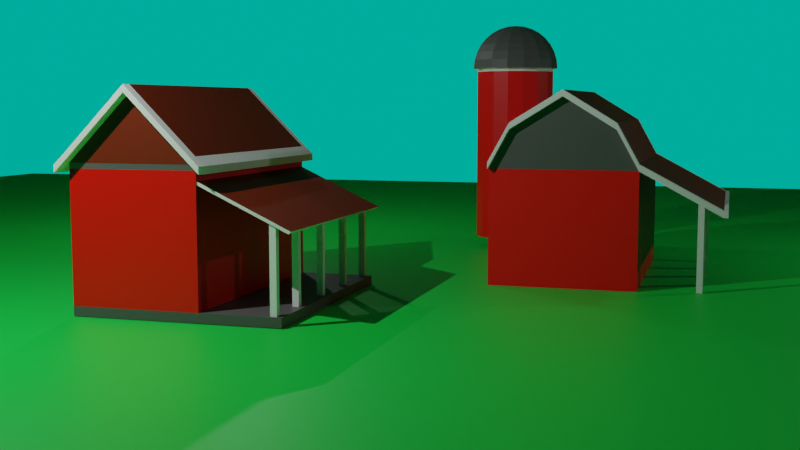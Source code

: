 # Source: Mid-Section_Challenge.blend  (saved by Blender 2.91.10; exported with 4.5.12 LTS)
import bpy
from mathutils import Matrix  # noqa: F401  (used for matrix-valued properties, if any)

bpy.ops.wm.read_factory_settings(use_empty=True)
scene = bpy.context.scene
scene.name = 'Scene'

# ---- collections
col_collection = bpy.data.collections.new('Collection'); scene.collection.children.link(col_collection)
col_rigging = bpy.data.collections.new('Rigging'); scene.collection.children.link(col_rigging)

# ---- materials (node trees are filled in below, after node groups)
mat_barn_base = bpy.data.materials.new('Barn Base')
mat_barn_base.alpha_threshold = 0.0
mat_barn_base.use_transparent_shadow = False
mat_barn_base.line_color = (0.0, 0.0, 0.0, 1.0)
mat_pillar_colour = bpy.data.materials.new('Pillar Colour')
mat_pillar_colour.use_transparent_shadow = False
mat_grey_mat = bpy.data.materials.new('Grey Mat')
mat_grey_mat.use_transparent_shadow = False
mat_roof = bpy.data.materials.new('Roof')
mat_roof.use_transparent_shadow = False
mat_dirt = bpy.data.materials.new('Dirt')
mat_dirt.use_transparent_shadow = False
mat_sky = bpy.data.materials.new('Sky')
mat_sky.use_transparent_shadow = False

# ---- material node trees
mat_barn_base.use_nodes = True; mat_barn_base.node_tree.nodes.clear()
_N = mat_barn_base.node_tree.nodes; _L = mat_barn_base.node_tree.links
n0 = _N.new('ShaderNodeOutputMaterial'); n0.name = 'Material Output'; n0.location = (300, 300)
n1 = _N.new('ShaderNodeBsdfPrincipled'); n1.name = 'Principled BSDF'; n1.location = (10, 300)
n1.distribution = 'GGX'
n1.subsurface_method = 'BURLEY'
n1.inputs[0].default_value = (1.0, 0.002608, 0.0, 1.0)
n1.inputs[2].default_value = 0.4
n1.inputs[3].default_value = 1.45
n1.inputs[27].default_value = (0.0, 0.0, 0.0, 1.0)
n1.inputs[28].default_value = 1.0
_L.new(n1.outputs[0], n0.inputs[0])
n0.is_active_output = True
mat_pillar_colour.use_nodes = True; mat_pillar_colour.node_tree.nodes.clear()
_N = mat_pillar_colour.node_tree.nodes; _L = mat_pillar_colour.node_tree.links
n0 = _N.new('ShaderNodeBsdfPrincipled'); n0.name = 'Principled BSDF'; n0.location = (10, 300)
n0.distribution = 'GGX'
n0.subsurface_method = 'BURLEY'
n0.inputs[0].default_value = (1.0, 1.0, 1.0, 1.0)
n0.inputs[3].default_value = 1.45
n0.inputs[27].default_value = (0.0, 0.0, 0.0, 1.0)
n0.inputs[28].default_value = 1.0
n1 = _N.new('ShaderNodeOutputMaterial'); n1.name = 'Material Output'; n1.location = (300, 300)
_L.new(n0.outputs[0], n1.inputs[0])
n1.is_active_output = True
mat_grey_mat.use_nodes = True; mat_grey_mat.node_tree.nodes.clear()
_N = mat_grey_mat.node_tree.nodes; _L = mat_grey_mat.node_tree.links
n0 = _N.new('ShaderNodeBsdfPrincipled'); n0.name = 'Principled BSDF'; n0.location = (10, 300)
n0.distribution = 'GGX'
n0.subsurface_method = 'BURLEY'
n0.inputs[0].default_value = (0.1107, 0.1107, 0.1107, 1.0)
n0.inputs[3].default_value = 1.45
n0.inputs[27].default_value = (0.0, 0.0, 0.0, 1.0)
n0.inputs[28].default_value = 1.0
n1 = _N.new('ShaderNodeOutputMaterial'); n1.name = 'Material Output'; n1.location = (300, 300)
_L.new(n0.outputs[0], n1.inputs[0])
n1.is_active_output = True
mat_roof.use_nodes = True; mat_roof.node_tree.nodes.clear()
_N = mat_roof.node_tree.nodes; _L = mat_roof.node_tree.links
n0 = _N.new('ShaderNodeBsdfPrincipled'); n0.name = 'Principled BSDF'; n0.location = (10, 300)
n0.distribution = 'GGX'
n0.subsurface_method = 'BURLEY'
n0.inputs[0].default_value = (0.1902, 0.01481, 0.0, 1.0)
n0.inputs[3].default_value = 1.45
n0.inputs[27].default_value = (0.0, 0.0, 0.0, 1.0)
n0.inputs[28].default_value = 1.0
n1 = _N.new('ShaderNodeOutputMaterial'); n1.name = 'Material Output'; n1.location = (300, 300)
_L.new(n0.outputs[0], n1.inputs[0])
n1.is_active_output = True
mat_dirt.use_nodes = True; mat_dirt.node_tree.nodes.clear()
_N = mat_dirt.node_tree.nodes; _L = mat_dirt.node_tree.links
n0 = _N.new('ShaderNodeBsdfPrincipled'); n0.name = 'Principled BSDF'; n0.location = (10, 300)
n0.distribution = 'GGX'
n0.subsurface_method = 'BURLEY'
n0.inputs[0].default_value = (0.004895, 0.8, 0.0713, 1.0)
n0.inputs[3].default_value = 1.45
n0.inputs[27].default_value = (0.0, 0.0, 0.0, 1.0)
n0.inputs[28].default_value = 1.0
n1 = _N.new('ShaderNodeOutputMaterial'); n1.name = 'Material Output'; n1.location = (300, 300)
_L.new(n0.outputs[0], n1.inputs[0])
n1.is_active_output = True
mat_sky.use_nodes = True; mat_sky.node_tree.nodes.clear()
_N = mat_sky.node_tree.nodes; _L = mat_sky.node_tree.links
n0 = _N.new('ShaderNodeBsdfPrincipled'); n0.name = 'Principled BSDF'; n0.location = (10, 300)
n0.distribution = 'GGX'
n0.subsurface_method = 'BURLEY'
n0.inputs[0].default_value = (0.0, 1.0, 0.8194, 1.0)
n0.inputs[3].default_value = 1.45
n0.inputs[27].default_value = (0.0, 0.0, 0.0, 1.0)
n0.inputs[28].default_value = 1.0
n1 = _N.new('ShaderNodeOutputMaterial'); n1.name = 'Material Output'; n1.location = (300, 300)
_L.new(n0.outputs[0], n1.inputs[0])
n1.is_active_output = True

# ---- world
world_world = bpy.data.worlds.new('World'); scene.world = world_world
world_world.use_nodes = True; world_world.node_tree.nodes.clear()
_N = world_world.node_tree.nodes; _L = world_world.node_tree.links
n0 = _N.new('ShaderNodeOutputWorld'); n0.name = 'World Output'; n0.location = (300, 300)
n1 = _N.new('ShaderNodeBackground'); n1.name = 'Background'; n1.location = (10, 300)
n1.inputs[0].default_value = (0.0, 0.4575, 0.3291, 1.0)
_L.new(n1.outputs[0], n0.inputs[0])
n0.is_active_output = True
world_world.color = (0.05088, 0.05088, 0.05088)
world_world.use_sun_shadow = False
world_world.sun_shadow_jitter_overblur = 0.0

# ---- cameras
cam_camera = bpy.data.cameras.new('Camera')
cam_camera.clip_end = 100.0
cam_camera.ortho_scale = 7.314

# ---- lights
light_light = bpy.data.lights.new('Light', 'POINT')
light_light.transmission_factor = 0.0
light_light.energy = 6000.0
light_light.shadow_soft_size = 0.1
light_light.shadow_maximum_resolution = 0.006
light_light.use_absolute_resolution = True
light_light_001 = bpy.data.lights.new('Light.001', 'POINT')
light_light_001.transmission_factor = 0.0
light_light_001.energy = 1000.0
light_light_001.shadow_soft_size = 0.1
light_light_001.shadow_maximum_resolution = 0.006
light_light_001.use_absolute_resolution = True
light_light_002 = bpy.data.lights.new('Light.002', 'POINT')
light_light_002.transmission_factor = 0.0
light_light_002.energy = 1000.0
light_light_002.shadow_soft_size = 0.1
light_light_002.shadow_maximum_resolution = 0.006
light_light_002.use_absolute_resolution = True

# ---- meshes
me_cube = bpy.data.meshes.new('Cube')
me_cube.from_pydata([(3.995, 1.069, 1.343), (3.995, 1.069, -2.657), (3.995, -2.931, 1.343), (3.995, -2.931, -2.657), (-4.005, 1.069, 1.343), (-4.005, 1.069, -2.657), (-4.005, -2.931, 1.343), (-4.005, -2.931, -2.657), (3.995, -2.931, 1.51), (-4.005, -2.931, 1.51), (3.995, 1.069, 1.51), (-4.005, 1.069, 1.51), (-4.002, -2.931, 1.513), (-4.002, 1.069, 1.513), (-4.002, -0.9307, 3.513), (3.989, -2.931, 1.513), (3.989, 1.069, 1.513), (3.989, -0.9307, 3.513), (-4.005, 1.069, -2.952), (-4.005, -2.931, -2.952), (3.995, 1.069, -2.952), (3.995, -2.931, -2.952), (3.995, 3.584, -2.657), (-4.005, 3.584, -2.657), (3.995, 3.584, -2.952), (-4.005, 3.584, -2.952), (3.958, 0.9906, 0.9824), (3.958, 1.061, 1.053), (3.958, 3.8, -0.3413), (3.958, 3.871, -0.2705), (-3.937, 0.9906, 0.9824), (-3.937, 1.061, 1.053), (-3.937, 3.8, -0.3413), (-3.937, 3.871, -0.2705), (3.714, 3.213, -2.793), (3.714, 3.213, -0.09316), (3.714, 3.413, -2.793), (3.714, 3.413, -0.09316), (3.914, 3.213, -2.793), (3.914, 3.213, -0.09316), (3.914, 3.413, -2.793), (3.914, 3.413, -0.09316), (2.088, 3.213, -2.793), (2.088, 3.213, -0.09316), (2.088, 3.413, -2.793), (2.088, 3.413, -0.09316), (2.288, 3.213, -2.793), (2.288, 3.213, -0.09316), (2.288, 3.413, -2.793), (2.288, 3.413, -0.09316), (0.08816, 3.213, -2.793), (0.08816, 3.213, -0.09316), (0.08816, 3.413, -2.793), (0.08816, 3.413, -0.09316), (0.2882, 3.213, -2.793), (0.2882, 3.213, -0.09316), (0.2882, 3.413, -2.793), (0.2882, 3.413, -0.09316), (-1.912, 3.213, -2.793), (-1.912, 3.213, -0.09316), (-1.912, 3.413, -2.793), (-1.912, 3.413, -0.09316), (-1.712, 3.213, -2.793), (-1.712, 3.213, -0.09316), (-1.712, 3.413, -2.793), (-1.712, 3.413, -0.09316), (-3.912, 3.213, -2.793), (-3.912, 3.213, -0.09316), (-3.912, 3.413, -2.793), (-3.912, 3.413, -0.09316), (-3.712, 3.213, -2.793), (-3.712, 3.213, -0.09316), (-3.712, 3.413, -2.793), (-3.712, 3.413, -0.09316), (-4.002, -0.9307, 3.742), (-4.002, 1.069, 1.742), (3.989, 1.069, 1.742), (3.989, -0.9307, 3.742), (-4.002, -2.931, 1.742), (3.989, -2.931, 1.742), (3.989, 1.337, 1.25), (-4.002, 1.337, 1.25), (3.989, 1.337, 1.478), (-4.002, 1.337, 1.478), (-4.002, -3.228, 1.231), (3.989, -3.228, 1.231), (-4.002, -3.228, 1.46), (3.989, -3.228, 1.46), (4.287, -0.9642, 3.513), (4.287, -0.9642, 3.742), (4.287, 1.036, 1.513), (4.287, -2.964, 1.513), (4.287, 1.036, 1.742), (4.287, -2.964, 1.742), (4.287, 1.303, 1.25), (4.287, 1.303, 1.478), (4.287, -3.261, 1.46), (4.287, -3.261, 1.231), (-4.302, -0.9307, 3.513), (-4.302, 1.069, 1.513), (-4.302, -2.931, 1.513), (-4.302, -0.9307, 3.742), (-4.302, 1.069, 1.742), (-4.302, -2.931, 1.742), (-4.302, 1.337, 1.25), (-4.302, 1.337, 1.478), (-4.302, -3.228, 1.46), (-4.302, -3.228, 1.231)], [], [(2, 0, 10, 8), (3, 2, 6, 7), (7, 6, 4, 5), (7, 5, 18, 19), (1, 0, 2, 3), (5, 4, 0, 1), (10, 11, 9, 8), (0, 4, 11, 10), (6, 2, 8, 9), (4, 6, 9, 11), (12, 14, 13), (12, 15, 85, 84), (16, 17, 15), (87, 85, 97, 96), (13, 16, 15, 12), (18, 20, 21, 19), (1, 3, 21, 20), (18, 5, 23, 25), (3, 7, 19, 21), (23, 22, 24, 25), (1, 20, 24, 22), (5, 1, 22, 23), (20, 18, 25, 24), (26, 27, 29, 28), (28, 29, 33, 32), (32, 33, 31, 30), (30, 31, 27, 26), (28, 32, 30, 26), (33, 29, 27, 31), (34, 35, 37, 36), (36, 37, 41, 40), (40, 41, 39, 38), (38, 39, 35, 34), (36, 40, 38, 34), (41, 37, 35, 39), (42, 43, 45, 44), (44, 45, 49, 48), (48, 49, 47, 46), (46, 47, 43, 42), (44, 48, 46, 42), (49, 45, 43, 47), (50, 51, 53, 52), (52, 53, 57, 56), (56, 57, 55, 54), (54, 55, 51, 50), (52, 56, 54, 50), (57, 53, 51, 55), (58, 59, 61, 60), (60, 61, 65, 64), (64, 65, 63, 62), (62, 63, 59, 58), (60, 64, 62, 58), (65, 61, 59, 63), (66, 67, 69, 68), (68, 69, 73, 72), (72, 73, 71, 70), (70, 71, 67, 66), (68, 72, 70, 66), (73, 69, 67, 71), (75, 74, 77, 76), (79, 77, 74, 78), (16, 80, 94, 90), (83, 81, 104, 105), (12, 84, 107, 100), (81, 13, 99, 104), (16, 13, 81, 80), (80, 82, 95, 94), (75, 76, 82, 83), (84, 85, 87, 86), (74, 75, 102, 101), (79, 78, 86, 87), (85, 15, 91, 97), (91, 88, 89, 93), (88, 90, 92, 89), (92, 90, 94, 95), (91, 93, 96, 97), (82, 76, 92, 95), (17, 16, 90, 88), (77, 79, 93, 89), (15, 17, 88, 91), (76, 77, 89, 92), (79, 87, 96, 93), (99, 102, 105, 104), (98, 100, 103, 101), (99, 98, 101, 102), (103, 100, 107, 106), (78, 74, 101, 103), (14, 12, 100, 98), (86, 78, 103, 106), (75, 83, 105, 102), (84, 86, 106, 107), (13, 14, 98, 99), (82, 80, 81), (82, 81, 83)])
me_cube.polygons.foreach_set('material_index', [2, 0, 0, 2, 0, 0, 2, 2, 2, 2, 3, 1, 3, 1, 1, 2, 2, 2, 2, 2, 2, 2, 2, 1, 1, 1, 1, 3, 3, 1, 1, 1, 1, 1, 1, 1, 1, 1, 1, 1, 1, 1, 1, 1, 1, 1, 1, 1, 1, 1, 1, 1, 1, 1, 1, 1, 1, 1, 1, 3, 3, 1, 1, 1, 1, 1, 1, 1, 1, 1, 1, 1, 1, 1, 1, 1, 1, 1, 1, 1, 1, 1, 1, 1, 1, 1, 1, 1, 1, 1, 1, 1, 1, 1])
_uv = me_cube.uv_layers.new(name='UVMap')
_uv.uv.foreach_set('vector', [0.625, 0.75, 0.625, 0.5, 0.625, 0.5, 0.625, 0.75, 0.375, 0.75, 0.625, 0.75, 0.625, 1.0, 0.375, 1.0, 0.375, 0.0, 0.625, 0.0, 0.625, 0.25, 0.375, 0.25, 0.375, 0.0, 0.375, 0.25, 0.375, 0.25, 0.375, 0.0, 0.375, 0.5, 0.625, 0.5, 0.625, 0.75, 0.375, 0.75, 0.375, 0.25, 0.625, 0.25, 0.625, 0.5, 0.375, 0.5, 0.625, 0.5, 0.875, 0.5, 0.875, 0.75, 0.625, 0.75, 0.625, 0.5, 0.625, 0.25, 0.625, 0.25, 0.625, 0.5, 0.625, 1.0, 0.625, 0.75, 0.625, 0.75, 0.625, 1.0, 0.625, 0.25, 0.625, 0.0, 0.625, 0.0, 0.625, 0.25, 0.375, 0.0, 0.625, 0.25, 0.375, 0.25, 0.125, 0.75, 0.375, 0.75, 0.375, 0.75, 0.125, 0.75, 0.375, 0.5, 0.625, 0.75, 0.375, 0.75, 0.375, 0.75, 0.375, 0.75, 0.375, 0.75, 0.375, 0.75, 0.125, 0.5, 0.375, 0.5, 0.375, 0.75, 0.125, 0.75, 0.125, 0.5, 0.375, 0.5, 0.375, 0.75, 0.125, 0.75, 0.375, 0.5, 0.375, 0.75, 0.375, 0.75, 0.375, 0.5, 0.375, 0.25, 0.375, 0.25, 0.375, 0.25, 0.375, 0.25, 0.375, 0.75, 0.375, 1.0, 0.375, 1.0, 0.375, 0.75, 0.375, 0.25, 0.375, 0.5, 0.375, 0.5, 0.375, 0.25, 0.375, 0.5, 0.375, 0.5, 0.375, 0.5, 0.375, 0.5, 0.375, 0.25, 0.375, 0.5, 0.375, 0.5, 0.375, 0.25, 0.375, 0.5, 0.125, 0.5, 0.125, 0.5, 0.375, 0.5, 0.375, 0.0, 0.625, 0.0, 0.625, 0.25, 0.375, 0.25, 0.375, 0.25, 0.625, 0.25, 0.625, 0.5, 0.375, 0.5, 0.375, 0.5, 0.625, 0.5, 0.625, 0.75, 0.375, 0.75, 0.375, 0.75, 0.625, 0.75, 0.625, 1.0, 0.375, 1.0, 0.125, 0.5, 0.375, 0.5, 0.375, 0.75, 0.125, 0.75, 0.625, 0.5, 0.875, 0.5, 0.875, 0.75, 0.625, 0.75, 0.375, 0.0, 0.625, 0.0, 0.625, 0.25, 0.375, 0.25, 0.375, 0.25, 0.625, 0.25, 0.625, 0.5, 0.375, 0.5, 0.375, 0.5, 0.625, 0.5, 0.625, 0.75, 0.375, 0.75, 0.375, 0.75, 0.625, 0.75, 0.625, 1.0, 0.375, 1.0, 0.125, 0.5, 0.375, 0.5, 0.375, 0.75, 0.125, 0.75, 0.625, 0.5, 0.875, 0.5, 0.875, 0.75, 0.625, 0.75, 0.375, 0.0, 0.625, 0.0, 0.625, 0.25, 0.375, 0.25, 0.375, 0.25, 0.625, 0.25, 0.625, 0.5, 0.375, 0.5, 0.375, 0.5, 0.625, 0.5, 0.625, 0.75, 0.375, 0.75, 0.375, 0.75, 0.625, 0.75, 0.625, 1.0, 0.375, 1.0, 0.125, 0.5, 0.375, 0.5, 0.375, 0.75, 0.125, 0.75, 0.625, 0.5, 0.875, 0.5, 0.875, 0.75, 0.625, 0.75, 0.375, 0.0, 0.625, 0.0, 0.625, 0.25, 0.375, 0.25, 0.375, 0.25, 0.625, 0.25, 0.625, 0.5, 0.375, 0.5, 0.375, 0.5, 0.625, 0.5, 0.625, 0.75, 0.375, 0.75, 0.375, 0.75, 0.625, 0.75, 0.625, 1.0, 0.375, 1.0, 0.125, 0.5, 0.375, 0.5, 0.375, 0.75, 0.125, 0.75, 0.625, 0.5, 0.875, 0.5, 0.875, 0.75, 0.625, 0.75, 0.375, 0.0, 0.625, 0.0, 0.625, 0.25, 0.375, 0.25, 0.375, 0.25, 0.625, 0.25, 0.625, 0.5, 0.375, 0.5, 0.375, 0.5, 0.625, 0.5, 0.625, 0.75, 0.375, 0.75, 0.375, 0.75, 0.625, 0.75, 0.625, 1.0, 0.375, 1.0, 0.125, 0.5, 0.375, 0.5, 0.375, 0.75, 0.125, 0.75, 0.625, 0.5, 0.875, 0.5, 0.875, 0.75, 0.625, 0.75, 0.375, 0.0, 0.625, 0.0, 0.625, 0.25, 0.375, 0.25, 0.375, 0.25, 0.625, 0.25, 0.625, 0.5, 0.375, 0.5, 0.375, 0.5, 0.625, 0.5, 0.625, 0.75, 0.375, 0.75, 0.375, 0.75, 0.625, 0.75, 0.625, 1.0, 0.375, 1.0, 0.125, 0.5, 0.375, 0.5, 0.375, 0.75, 0.125, 0.75, 0.625, 0.5, 0.875, 0.5, 0.875, 0.75, 0.625, 0.75, 0.375, 0.25, 0.625, 0.25, 0.625, 0.5, 0.375, 0.5, 0.375, 0.75, 0.625, 0.75, 0.625, 1.0, 0.375, 1.0, 0.375, 0.5, 0.375, 0.5, 0.375, 0.5, 0.375, 0.5, 0.0, 0.0, 0.0, 0.0, 0.0, 0.0, 0.0, 0.0, 0.125, 0.75, 0.125, 0.75, 0.125, 0.75, 0.125, 0.75, 0.125, 0.5, 0.125, 0.5, 0.125, 0.5, 0.125, 0.5, 0.375, 0.5, 0.125, 0.5, 0.125, 0.5, 0.375, 0.5, 0.0, 0.0, 0.0, 0.0, 0.0, 0.0, 0.0, 0.0, 0.375, 0.25, 0.375, 0.5, 0.375, 0.5, 0.375, 0.25, 0.125, 0.75, 0.375, 0.75, 0.375, 0.75, 0.125, 0.75, 0.625, 0.25, 0.375, 0.25, 0.375, 0.25, 0.625, 0.25, 0.375, 0.75, 0.375, 1.0, 0.375, 1.0, 0.375, 0.75, 0.375, 0.75, 0.375, 0.75, 0.375, 0.75, 0.375, 0.75, 0.375, 0.75, 0.625, 0.75, 0.625, 0.75, 0.375, 0.75, 0.625, 0.75, 0.375, 0.5, 0.375, 0.5, 0.625, 0.75, 0.375, 0.5, 0.375, 0.5, 0.375, 0.5, 0.375, 0.5, 0.375, 0.75, 0.375, 0.75, 0.375, 0.75, 0.375, 0.75, 0.375, 0.5, 0.375, 0.5, 0.375, 0.5, 0.375, 0.5, 0.625, 0.75, 0.375, 0.5, 0.375, 0.5, 0.625, 0.75, 0.625, 0.75, 0.375, 0.75, 0.375, 0.75, 0.625, 0.75, 0.375, 0.75, 0.625, 0.75, 0.625, 0.75, 0.375, 0.75, 0.375, 0.5, 0.625, 0.5, 0.625, 0.5, 0.375, 0.5, 0.375, 0.75, 0.375, 0.75, 0.375, 0.75, 0.375, 0.75, 0.375, 0.25, 0.375, 0.25, 0.375, 0.25, 0.375, 0.25, 0.625, 0.25, 0.375, 0.0, 0.375, 0.0, 0.625, 0.25, 0.375, 0.25, 0.625, 0.25, 0.625, 0.25, 0.375, 0.25, 0.375, 0.0, 0.375, 0.0, 0.375, 0.0, 0.375, 0.0, 0.375, 1.0, 0.625, 1.0, 0.625, 1.0, 0.375, 1.0, 0.625, 0.25, 0.375, 0.0, 0.375, 0.0, 0.625, 0.25, 0.375, 1.0, 0.375, 1.0, 0.375, 1.0, 0.375, 1.0, 0.375, 0.25, 0.375, 0.25, 0.375, 0.25, 0.375, 0.25, 0.125, 0.75, 0.125, 0.75, 0.125, 0.75, 0.125, 0.75, 0.375, 0.25, 0.625, 0.25, 0.625, 0.25, 0.375, 0.25, 0.0, 0.0, 0.0, 0.0, 0.0, 0.0, 0.0, 0.0, 0.0, 0.0, 0.0, 0.0])
me_cube.materials.append(mat_barn_base)
me_cube.materials.append(mat_pillar_colour)
me_cube.materials.append(mat_grey_mat)
me_cube.materials.append(mat_roof)
me_cube.use_remesh_preserve_volume = False
me_cube.use_remesh_preserve_attributes = False
me_cube.use_mirror_vertex_groups = False
me_cube.update()
me_plane = bpy.data.meshes.new('Plane')
me_plane.from_pydata([(-1.0, -1.0, 0.0), (1.0, -1.0, 0.0), (-1.0, 1.0, 0.0), (1.0, 1.0, 0.0)], [], [(0, 1, 3, 2)])
_uv = me_plane.uv_layers.new(name='UVMap')
_uv.uv.foreach_set('vector', [0.0, 0.0, 1.0, 0.0, 1.0, 1.0, 0.0, 1.0])
me_plane.materials.append(mat_dirt)
me_plane.use_remesh_fix_poles = True
me_plane.use_remesh_preserve_attributes = False
me_plane.use_mirror_vertex_groups = False
me_plane.update()
me_cylinder = bpy.data.meshes.new('Cylinder')
me_cylinder.from_pydata([(-1.071, 2.405, -4.139), (-1.071, 2.405, 4.142), (-1.071, -2.607, -4.139), (-1.071, -2.607, 4.142), (-2.406, -1.873, -4.139), (-2.406, -1.873, 4.142), (-3.496, -0.1012, -4.139), (-3.496, -0.1012, 4.142), (-2.406, 1.671, -4.139), (-2.406, 1.671, 4.142), (2.922, 2.405, -4.139), (2.922, 2.405, 4.142), (2.922, -2.607, 4.142), (2.922, -2.607, -4.139), (-1.297, 2.405, -4.139), (-1.297, 2.405, 4.142), (-1.297, -2.607, 4.142), (-1.297, -2.607, -4.139), (-2.632, -1.873, -4.139), (-2.632, -1.873, 4.142), (-3.722, -0.1012, -4.139), (-3.722, -0.1012, 4.142), (-2.632, 1.671, -4.139), (-2.632, 1.671, 4.142), (-2.406, -1.873, 4.395), (-1.071, -2.607, 4.395), (-1.297, -2.607, 4.395), (-3.496, -0.1012, 4.395), (-2.406, 1.671, 4.395), (-1.071, 2.405, 4.395), (-2.632, -1.873, 4.395), (-3.722, -0.1012, 4.395), (-2.632, 1.671, 4.395), (-1.297, 2.405, 4.395), (-1.071, -2.607, -4.435), (-2.406, -1.873, -4.435), (-3.496, -0.1012, -4.435), (-1.297, 2.405, -4.435), (-1.071, 2.405, -4.435), (-2.406, 1.671, -4.435), (-2.632, 1.671, -4.435), (-1.297, -2.607, -4.435), (-2.632, -1.873, -4.435), (-3.722, -0.1012, -4.435), (-1.071, 2.405, -4.139), (-1.071, 2.405, 4.142), (-1.297, 2.405, -4.139), (-1.071, 2.405, -4.435), (-1.297, 2.405, 4.142), (-1.297, 2.405, 4.395), (-1.071, 2.405, 4.395), (-1.297, 2.405, -4.435), (0.3758, 5.095, -4.139), (0.3758, 5.095, 4.142), (0.1494, 5.095, -4.139), (0.3758, 5.095, -4.435), (0.1494, 5.095, 4.142), (0.1494, 5.095, 4.395), (0.3758, 5.095, 4.395), (0.1494, 5.095, -4.435), (2.912, 4.285, 3.707), (-0.08769, 4.285, 3.707), (2.912, 4.485, 3.707), (-0.08769, 4.485, 3.707), (2.912, 4.285, 3.907), (-0.08769, 4.285, 3.907), (2.912, 4.485, 3.907), (-0.08769, 4.485, 3.907), (2.912, 4.285, 2.03), (-0.08769, 4.285, 2.03), (2.912, 4.485, 2.03), (-0.08769, 4.485, 2.03), (2.912, 4.285, 2.23), (-0.08769, 4.285, 2.23), (2.912, 4.485, 2.23), (-0.08769, 4.485, 2.23), (2.912, 4.285, 0.02987), (-0.08769, 4.285, 0.02987), (2.912, 4.485, 0.02987), (-0.08769, 4.485, 0.02987), (2.912, 4.285, 0.2299), (-0.08769, 4.285, 0.2299), (2.912, 4.485, 0.2299), (-0.08769, 4.485, 0.2299), (2.912, 4.285, -1.97), (-0.08769, 4.285, -1.97), (2.912, 4.485, -1.97), (-0.08769, 4.485, -1.97), (2.912, 4.285, -1.77), (-0.08769, 4.285, -1.77), (2.912, 4.485, -1.77), (-0.08769, 4.485, -1.77), (2.912, 4.285, -3.97), (-0.08769, 4.285, -3.97), (2.912, 4.485, -3.97), (-0.08769, 4.485, -3.97), (2.912, 4.285, -3.77), (-0.08769, 4.285, -3.77), (2.912, 4.485, -3.77), (-0.08769, 4.485, -3.77), (0.3758, 5.231, -4.139), (0.3758, 5.231, 4.142), (0.1494, 5.231, -4.139), (0.3758, 5.231, -4.435), (0.1494, 5.231, 4.142), (0.1494, 5.231, 4.395), (0.3758, 5.231, 4.395), (0.1494, 5.231, -4.435)], [], [(2, 0, 10, 13), (37, 14, 46, 51), (8, 6, 36, 39), (0, 2, 4, 6, 8), (2, 3, 16, 17), (0, 8, 39, 38), (3, 1, 9, 7, 5), (10, 11, 12, 13), (0, 1, 11, 10), (3, 2, 13, 12), (1, 3, 12, 11), (17, 16, 19, 18), (18, 19, 21, 20), (20, 21, 23, 22), (22, 23, 15, 14), (14, 15, 48, 46), (9, 1, 29, 28), (2, 17, 41, 34), (16, 3, 25, 26), (19, 16, 26, 30), (21, 19, 30, 31), (28, 29, 33, 32), (27, 28, 32, 31), (24, 27, 31, 30), (25, 24, 30, 26), (0, 38, 47, 44), (7, 9, 28, 27), (15, 23, 32, 33), (5, 7, 27, 24), (23, 21, 31, 32), (3, 5, 24, 25), (39, 36, 43, 40), (38, 39, 40, 37), (36, 35, 42, 43), (35, 34, 41, 42), (22, 14, 37, 40), (6, 4, 35, 36), (20, 22, 40, 43), (4, 2, 34, 35), (18, 20, 43, 42), (17, 18, 42, 41), (50, 45, 53, 58), (47, 51, 59, 55), (46, 48, 56, 54), (38, 37, 51, 47), (33, 29, 50, 49), (15, 33, 49, 48), (29, 1, 45, 50), (1, 0, 44, 45), (59, 54, 102, 107), (53, 52, 100, 101), (52, 55, 103, 100), (44, 47, 55, 52), (45, 44, 52, 53), (51, 46, 54, 59), (48, 49, 57, 56), (49, 50, 58, 57), (60, 61, 63, 62), (62, 63, 67, 66), (66, 67, 65, 64), (64, 65, 61, 60), (62, 66, 64, 60), (67, 63, 61, 65), (68, 69, 71, 70), (70, 71, 75, 74), (74, 75, 73, 72), (72, 73, 69, 68), (70, 74, 72, 68), (75, 71, 69, 73), (76, 77, 79, 78), (78, 79, 83, 82), (82, 83, 81, 80), (80, 81, 77, 76), (78, 82, 80, 76), (83, 79, 77, 81), (84, 85, 87, 86), (86, 87, 91, 90), (90, 91, 89, 88), (88, 89, 85, 84), (86, 90, 88, 84), (91, 87, 85, 89), (92, 93, 95, 94), (94, 95, 99, 98), (98, 99, 97, 96), (96, 97, 93, 92), (94, 98, 96, 92), (99, 95, 93, 97), (101, 100, 102, 104), (102, 100, 103, 107), (101, 104, 105, 106), (56, 57, 105, 104), (57, 58, 106, 105), (54, 56, 104, 102), (55, 59, 107, 103), (58, 53, 101, 106)])
me_cylinder.polygons.foreach_set('material_index', [0, 0, 2, 1, 2, 2, 1, 0, 0, 0, 0, 3, 3, 3, 3, 0, 2, 2, 2, 2, 2, 2, 2, 2, 2, 0, 2, 2, 2, 2, 2, 2, 2, 2, 2, 2, 2, 2, 2, 2, 2, 0, 2, 3, 0, 0, 0, 0, 0, 2, 0, 0, 2, 3, 2, 2, 2, 2, 2, 2, 2, 2, 2, 2, 2, 2, 2, 2, 2, 2, 2, 2, 2, 2, 2, 2, 2, 2, 2, 2, 2, 2, 2, 2, 2, 2, 2, 2, 2, 2, 2, 2, 2, 2, 0])
_uv = me_cylinder.uv_layers.new(name='UVMap')
_uv.uv.foreach_set('vector', [0.5, 0.5, 0.0, 0.5, 0.0, 0.5, 0.5, 0.5, 0.0, 0.5, 0.0, 0.5, 0.0, 0.5, 0.0, 0.5, 0.125, 0.5, 0.25, 0.5, 0.25, 0.5, 0.125, 0.5, 0.0, 0.5, 0.5, 0.5, 0.375, 0.5, 0.25, 0.5, 0.125, 0.5, 0.5, 0.5, 0.5, 1.0, 0.5, 1.0, 0.5, 0.5, 0.0, 0.5, 0.125, 0.5, 0.125, 0.5, 0.0, 0.5, 0.5, 1.0, 0.0, 1.0, 0.125, 1.0, 0.25, 1.0, 0.375, 1.0, 0.0, 0.5, 0.0, 1.0, 0.5, 1.0, 0.5, 0.5, 0.0, 0.5, 0.0, 1.0, 0.0, 1.0, 0.0, 0.5, 0.5, 1.0, 0.5, 0.5, 0.5, 0.5, 0.5, 1.0, 0.0, 1.0, 0.5, 1.0, 0.5, 1.0, 0.0, 1.0, 0.5, 0.5, 0.5, 1.0, 0.375, 1.0, 0.375, 0.5, 0.375, 0.5, 0.375, 1.0, 0.25, 1.0, 0.25, 0.5, 0.25, 0.5, 0.25, 1.0, 0.125, 1.0, 0.125, 0.5, 0.125, 0.5, 0.125, 1.0, 0.0, 1.0, 0.0, 0.5, 0.0, 0.5, 0.0, 1.0, 0.0, 1.0, 0.0, 0.5, 0.125, 1.0, 0.0, 1.0, 0.0, 1.0, 0.125, 1.0, 0.5, 0.5, 0.5, 0.5, 0.5, 0.5, 0.5, 0.5, 0.5, 1.0, 0.5, 1.0, 0.5, 1.0, 0.5, 1.0, 0.375, 1.0, 0.5, 1.0, 0.5, 1.0, 0.375, 1.0, 0.25, 1.0, 0.375, 1.0, 0.375, 1.0, 0.25, 1.0, 0.125, 1.0, 0.0, 1.0, 0.0, 1.0, 0.125, 1.0, 0.25, 1.0, 0.125, 1.0, 0.125, 1.0, 0.25, 1.0, 0.375, 1.0, 0.25, 1.0, 0.25, 1.0, 0.375, 1.0, 0.5, 1.0, 0.375, 1.0, 0.375, 1.0, 0.5, 1.0, 0.0, 0.5, 0.0, 0.5, 0.0, 0.5, 0.0, 0.5, 0.25, 1.0, 0.125, 1.0, 0.125, 1.0, 0.25, 1.0, 0.0, 1.0, 0.125, 1.0, 0.125, 1.0, 0.0, 1.0, 0.375, 1.0, 0.25, 1.0, 0.25, 1.0, 0.375, 1.0, 0.125, 1.0, 0.25, 1.0, 0.25, 1.0, 0.125, 1.0, 0.5, 1.0, 0.375, 1.0, 0.375, 1.0, 0.5, 1.0, 0.125, 0.5, 0.25, 0.5, 0.25, 0.5, 0.125, 0.5, 0.0, 0.5, 0.125, 0.5, 0.125, 0.5, 0.0, 0.5, 0.25, 0.5, 0.375, 0.5, 0.375, 0.5, 0.25, 0.5, 0.375, 0.5, 0.5, 0.5, 0.5, 0.5, 0.375, 0.5, 0.125, 0.5, 0.0, 0.5, 0.0, 0.5, 0.125, 0.5, 0.25, 0.5, 0.375, 0.5, 0.375, 0.5, 0.25, 0.5, 0.25, 0.5, 0.125, 0.5, 0.125, 0.5, 0.25, 0.5, 0.375, 0.5, 0.5, 0.5, 0.5, 0.5, 0.375, 0.5, 0.375, 0.5, 0.25, 0.5, 0.25, 0.5, 0.375, 0.5, 0.5, 0.5, 0.375, 0.5, 0.375, 0.5, 0.5, 0.5, 0.0, 1.0, 0.0, 1.0, 0.0, 1.0, 0.0, 1.0, 0.0, 0.5, 0.0, 0.5, 0.0, 0.5, 0.0, 0.5, 0.0, 0.5, 0.0, 1.0, 0.0, 1.0, 0.0, 0.5, 0.0, 0.5, 0.0, 0.5, 0.0, 0.5, 0.0, 0.5, 0.0, 1.0, 0.0, 1.0, 0.0, 1.0, 0.0, 1.0, 0.0, 1.0, 0.0, 1.0, 0.0, 1.0, 0.0, 1.0, 0.0, 1.0, 0.0, 1.0, 0.0, 1.0, 0.0, 1.0, 0.0, 1.0, 0.0, 0.5, 0.0, 0.5, 0.0, 1.0, 0.0, 0.5, 0.0, 0.5, 0.0, 0.5, 0.0, 0.5, 0.0, 1.0, 0.0, 0.5, 0.0, 0.5, 0.0, 1.0, 0.0, 0.5, 0.0, 0.5, 0.0, 0.5, 0.0, 0.5, 0.0, 0.5, 0.0, 0.5, 0.0, 0.5, 0.0, 0.5, 0.0, 1.0, 0.0, 0.5, 0.0, 0.5, 0.0, 1.0, 0.0, 0.5, 0.0, 0.5, 0.0, 0.5, 0.0, 0.5, 0.0, 1.0, 0.0, 1.0, 0.0, 1.0, 0.0, 1.0, 0.0, 1.0, 0.0, 1.0, 0.0, 1.0, 0.0, 1.0, 0.375, 0.0, 0.625, 0.0, 0.625, 0.25, 0.375, 0.25, 0.375, 0.25, 0.625, 0.25, 0.625, 0.5, 0.375, 0.5, 0.375, 0.5, 0.625, 0.5, 0.625, 0.75, 0.375, 0.75, 0.375, 0.75, 0.625, 0.75, 0.625, 1.0, 0.375, 1.0, 0.125, 0.5, 0.375, 0.5, 0.375, 0.75, 0.125, 0.75, 0.625, 0.5, 0.875, 0.5, 0.875, 0.75, 0.625, 0.75, 0.375, 0.0, 0.625, 0.0, 0.625, 0.25, 0.375, 0.25, 0.375, 0.25, 0.625, 0.25, 0.625, 0.5, 0.375, 0.5, 0.375, 0.5, 0.625, 0.5, 0.625, 0.75, 0.375, 0.75, 0.375, 0.75, 0.625, 0.75, 0.625, 1.0, 0.375, 1.0, 0.125, 0.5, 0.375, 0.5, 0.375, 0.75, 0.125, 0.75, 0.625, 0.5, 0.875, 0.5, 0.875, 0.75, 0.625, 0.75, 0.375, 0.0, 0.625, 0.0, 0.625, 0.25, 0.375, 0.25, 0.375, 0.25, 0.625, 0.25, 0.625, 0.5, 0.375, 0.5, 0.375, 0.5, 0.625, 0.5, 0.625, 0.75, 0.375, 0.75, 0.375, 0.75, 0.625, 0.75, 0.625, 1.0, 0.375, 1.0, 0.125, 0.5, 0.375, 0.5, 0.375, 0.75, 0.125, 0.75, 0.625, 0.5, 0.875, 0.5, 0.875, 0.75, 0.625, 0.75, 0.375, 0.0, 0.625, 0.0, 0.625, 0.25, 0.375, 0.25, 0.375, 0.25, 0.625, 0.25, 0.625, 0.5, 0.375, 0.5, 0.375, 0.5, 0.625, 0.5, 0.625, 0.75, 0.375, 0.75, 0.375, 0.75, 0.625, 0.75, 0.625, 1.0, 0.375, 1.0, 0.125, 0.5, 0.375, 0.5, 0.375, 0.75, 0.125, 0.75, 0.625, 0.5, 0.875, 0.5, 0.875, 0.75, 0.625, 0.75, 0.375, 0.0, 0.625, 0.0, 0.625, 0.25, 0.375, 0.25, 0.375, 0.25, 0.625, 0.25, 0.625, 0.5, 0.375, 0.5, 0.375, 0.5, 0.625, 0.5, 0.625, 0.75, 0.375, 0.75, 0.375, 0.75, 0.625, 0.75, 0.625, 1.0, 0.375, 1.0, 0.125, 0.5, 0.375, 0.5, 0.375, 0.75, 0.125, 0.75, 0.625, 0.5, 0.875, 0.5, 0.875, 0.75, 0.625, 0.75, 0.0, 1.0, 0.0, 0.5, 0.0, 0.5, 0.0, 1.0, 0.0, 0.5, 0.0, 0.5, 0.0, 0.5, 0.0, 0.5, 0.0, 1.0, 0.0, 1.0, 0.0, 1.0, 0.0, 1.0, 0.0, 1.0, 0.0, 1.0, 0.0, 1.0, 0.0, 1.0, 0.0, 1.0, 0.0, 1.0, 0.0, 1.0, 0.0, 1.0, 0.0, 0.5, 0.0, 1.0, 0.0, 1.0, 0.0, 0.5, 0.0, 0.5, 0.0, 0.5, 0.0, 0.5, 0.0, 0.5, 0.0, 1.0, 0.0, 1.0, 0.0, 1.0, 0.0, 1.0])
me_cylinder.materials.append(mat_barn_base)
me_cylinder.materials.append(mat_grey_mat)
me_cylinder.materials.append(mat_pillar_colour)
me_cylinder.materials.append(mat_roof)
me_cylinder.use_remesh_fix_poles = True
me_cylinder.use_remesh_preserve_attributes = False
me_cylinder.use_mirror_vertex_groups = False
me_cylinder.update()
me_cylinder_001 = bpy.data.meshes.new('Cylinder.001')
me_cylinder_001.from_pydata([(-5.851e-08, 1.633, -4.687), (-5.851e-08, 1.633, 2.366), (0.6249, 1.509, -4.687), (0.6249, 1.509, 2.366), (1.155, 1.155, -4.687), (1.155, 1.155, 2.366), (1.509, 0.6249, -4.687), (1.509, 0.6249, 2.366), (1.633, 2.384e-07, -4.687), (1.633, 2.384e-07, 2.366), (1.509, -0.6249, -4.687), (1.509, -0.6249, 2.366), (1.155, -1.155, -4.687), (1.155, -1.155, 2.366), (0.6249, -1.509, -4.687), (0.6249, -1.509, 2.366), (1.881e-07, -1.633, -4.687), (1.881e-07, -1.633, 2.366), (-0.6249, -1.509, -4.687), (-0.6249, -1.509, 2.366), (-1.155, -1.155, -4.687), (-1.155, -1.155, 2.366), (-1.509, -0.6249, -4.687), (-1.509, -0.6249, 2.366), (-1.633, 2.384e-07, -4.687), (-1.633, 2.384e-07, 2.366), (-1.509, 0.625, -4.687), (-1.509, 0.625, 2.366), (-1.155, 1.155, -4.687), (-1.155, 1.155, 2.366), (-0.6249, 1.509, -4.687), (-0.6249, 1.509, 2.366), (-6.731e-08, 0.3534, 4.288), (-6.731e-08, 1.281, 3.792), (-6.731e-08, 1.506, 3.518), (-6.731e-08, 1.674, 3.205), (-6.731e-08, 1.777, 2.865), (-6.731e-08, 1.812, 2.511), (0.1352, 0.3265, 4.288), (0.2653, 0.6405, 4.185), (0.3852, 0.9298, 4.018), (0.4902, 1.183, 3.792), (0.5764, 1.392, 3.518), (0.6405, 1.546, 3.205), (0.6799, 1.642, 2.865), (0.6933, 1.674, 2.511), (0.2499, 0.2499, 4.288), (0.4902, 0.4902, 4.185), (0.7117, 0.7117, 4.018), (0.9058, 0.9058, 3.792), (1.065, 1.065, 3.518), (1.183, 1.183, 3.205), (1.256, 1.256, 2.865), (1.281, 1.281, 2.511), (0.3265, 0.1352, 4.288), (0.6405, 0.2653, 4.185), (0.9298, 0.3852, 4.018), (1.183, 0.4902, 3.792), (1.392, 0.5764, 3.518), (1.546, 0.6405, 3.205), (1.642, 0.6799, 2.865), (1.674, 0.6933, 2.511), (0.3534, -4.768e-07, 4.288), (0.6933, -4.768e-07, 4.185), (1.006, -4.768e-07, 4.018), (1.281, -4.768e-07, 3.792), (1.506, -4.768e-07, 3.518), (1.674, -4.768e-07, 3.205), (1.777, -4.768e-07, 2.865), (1.812, -4.768e-07, 2.511), (0.3265, -0.1352, 4.288), (0.6405, -0.2653, 4.185), (0.9298, -0.3852, 4.018), (1.183, -0.4902, 3.792), (1.392, -0.5764, 3.518), (1.546, -0.6405, 3.205), (1.642, -0.6799, 2.865), (1.674, -0.6933, 2.511), (0.2499, -0.2499, 4.288), (0.4902, -0.4902, 4.185), (0.7117, -0.7117, 4.018), (0.9058, -0.9058, 3.792), (1.065, -1.065, 3.518), (1.183, -1.183, 3.205), (1.256, -1.256, 2.865), (1.281, -1.281, 2.511), (0.1352, -0.3265, 4.288), (0.2653, -0.6405, 4.185), (0.3852, -0.9299, 4.018), (0.4902, -1.183, 3.792), (0.5764, -1.392, 3.518), (0.6405, -1.546, 3.205), (0.6799, -1.642, 2.865), (0.6933, -1.674, 2.511), (-1.923e-07, -0.3534, 4.288), (-2.733e-07, -0.6933, 4.185), (-3.273e-07, -1.006, 4.018), (-2.193e-07, -1.281, 3.792), (-4.893e-07, -1.506, 3.518), (-4.353e-07, -1.674, 3.205), (-3.273e-07, -1.777, 2.865), (-4.893e-07, -1.812, 2.511), (-0.1352, -0.3265, 4.288), (-0.2653, -0.6405, 4.185), (-0.3852, -0.9299, 4.018), (-0.4902, -1.183, 3.792), (-0.5764, -1.392, 3.518), (-0.6405, -1.546, 3.205), (-0.6799, -1.642, 2.865), (-0.6933, -1.674, 2.511), (-0.2499, -0.2499, 4.288), (-0.4902, -0.4902, 4.185), (-0.7117, -0.7117, 4.018), (-0.9058, -0.9058, 3.792), (-1.065, -1.065, 3.518), (-1.183, -1.183, 3.205), (-1.256, -1.256, 2.865), (-1.281, -1.281, 2.511), (-6.127e-07, -7.153e-07, 4.323), (-0.3265, -0.1352, 4.288), (-0.6405, -0.2653, 4.185), (-0.9298, -0.3852, 4.018), (-1.183, -0.4902, 3.792), (-1.392, -0.5764, 3.518), (-1.546, -0.6405, 3.205), (-1.642, -0.6799, 2.865), (-1.674, -0.6933, 2.511), (-0.3534, 0.0, 4.288), (-0.6933, 0.0, 4.185), (-1.006, 2.384e-07, 4.018), (-1.281, 2.384e-07, 3.792), (-1.506, 4.768e-07, 3.518), (-1.674, 4.768e-07, 3.205), (-1.777, 2.384e-07, 2.865), (-1.812, 4.768e-07, 2.511), (-0.3265, 0.1352, 4.288), (-0.6405, 0.2653, 4.185), (-0.9298, 0.3852, 4.018), (-1.183, 0.4902, 3.792), (-1.392, 0.5764, 3.518), (-1.546, 0.6405, 3.205), (-1.642, 0.6799, 2.865), (-1.674, 0.6933, 2.511), (-0.2499, 0.2499, 4.288), (-0.4902, 0.4902, 4.185), (-0.7117, 0.7117, 4.018), (-0.9058, 0.9058, 3.792), (-1.065, 1.065, 3.518), (-1.183, 1.183, 3.205), (-1.256, 1.256, 2.865), (-1.281, 1.281, 2.511), (-0.1352, 0.3265, 4.288), (-0.2653, 0.6405, 4.185), (-0.3852, 0.9298, 4.018), (-0.4902, 1.183, 3.792), (-0.5764, 1.392, 3.518), (-0.6405, 1.546, 3.205), (-0.6799, 1.642, 2.865), (-0.6933, 1.674, 2.511), (-0.6249, 1.509, 2.606), (-1.155, 1.155, 2.606), (-1.509, 0.625, 2.606), (2.126e-07, 0.6933, 4.185), (5.365e-07, 1.006, 4.018), (-1.633, 2.384e-07, 2.606), (-1.509, -0.6249, 2.606), (-1.155, -1.155, 2.606), (-0.6249, -1.509, 2.606), (1.904e-07, -1.633, 2.606), (0.6249, -1.509, 2.606), (1.155, -1.155, 2.606), (1.509, -0.6249, 2.606), (1.633, 2.384e-07, 2.606), (1.509, 0.6249, 2.606), (1.155, 1.155, 2.606), (-5.617e-08, 1.633, 2.606), (0.6249, 1.509, 2.606)], [], [(0, 1, 3, 2), (2, 3, 5, 4), (4, 5, 7, 6), (6, 7, 9, 8), (8, 9, 11, 10), (10, 11, 13, 12), (12, 13, 15, 14), (14, 15, 17, 16), (16, 17, 19, 18), (18, 19, 21, 20), (20, 21, 23, 22), (22, 23, 25, 24), (24, 25, 27, 26), (26, 27, 29, 28), (11, 9, 172, 171), (28, 29, 31, 30), (30, 31, 1, 0), (0, 2, 4, 6, 8, 10, 12, 14, 16, 18, 20, 22, 24, 26, 28, 30), (33, 163, 40, 41), (34, 33, 41, 42), (35, 34, 42, 43), (36, 35, 43, 44), (37, 36, 44, 45), (32, 118, 38), (162, 32, 38, 39), (163, 162, 39, 40), (40, 39, 47, 48), (41, 40, 48, 49), (42, 41, 49, 50), (43, 42, 50, 51), (44, 43, 51, 52), (45, 44, 52, 53), (38, 118, 46), (39, 38, 46, 47), (52, 51, 59, 60), (53, 52, 60, 61), (46, 118, 54), (47, 46, 54, 55), (48, 47, 55, 56), (49, 48, 56, 57), (50, 49, 57, 58), (51, 50, 58, 59), (57, 56, 64, 65), (58, 57, 65, 66), (59, 58, 66, 67), (60, 59, 67, 68), (61, 60, 68, 69), (54, 118, 62), (55, 54, 62, 63), (56, 55, 63, 64), (69, 68, 76, 77), (62, 118, 70), (63, 62, 70, 71), (64, 63, 71, 72), (65, 64, 72, 73), (66, 65, 73, 74), (67, 66, 74, 75), (68, 67, 75, 76), (73, 72, 80, 81), (74, 73, 81, 82), (75, 74, 82, 83), (76, 75, 83, 84), (77, 76, 84, 85), (70, 118, 78), (71, 70, 78, 79), (72, 71, 79, 80), (85, 84, 92, 93), (78, 118, 86), (79, 78, 86, 87), (80, 79, 87, 88), (81, 80, 88, 89), (82, 81, 89, 90), (83, 82, 90, 91), (84, 83, 91, 92), (90, 89, 97, 98), (91, 90, 98, 99), (92, 91, 99, 100), (93, 92, 100, 101), (86, 118, 94), (87, 86, 94, 95), (88, 87, 95, 96), (89, 88, 96, 97), (94, 118, 102), (95, 94, 102, 103), (96, 95, 103, 104), (97, 96, 104, 105), (98, 97, 105, 106), (99, 98, 106, 107), (100, 99, 107, 108), (101, 100, 108, 109), (106, 105, 113, 114), (107, 106, 114, 115), (108, 107, 115, 116), (109, 108, 116, 117), (102, 118, 110), (103, 102, 110, 111), (104, 103, 111, 112), (105, 104, 112, 113), (111, 110, 119, 120), (112, 111, 120, 121), (113, 112, 121, 122), (114, 113, 122, 123), (115, 114, 123, 124), (116, 115, 124, 125), (117, 116, 125, 126), (110, 118, 119), (124, 123, 131, 132), (125, 124, 132, 133), (126, 125, 133, 134), (119, 118, 127), (120, 119, 127, 128), (121, 120, 128, 129), (122, 121, 129, 130), (123, 122, 130, 131), (129, 128, 136, 137), (130, 129, 137, 138), (131, 130, 138, 139), (132, 131, 139, 140), (133, 132, 140, 141), (134, 133, 141, 142), (127, 118, 135), (128, 127, 135, 136), (141, 140, 148, 149), (142, 141, 149, 150), (135, 118, 143), (136, 135, 143, 144), (137, 136, 144, 145), (138, 137, 145, 146), (139, 138, 146, 147), (140, 139, 147, 148), (145, 144, 152, 153), (146, 145, 153, 154), (147, 146, 154, 155), (148, 147, 155, 156), (149, 148, 156, 157), (150, 149, 157, 158), (143, 118, 151), (175, 159, 160, 161, 164, 165, 166, 167, 168, 169, 170, 171, 172, 173, 174, 176), (144, 143, 151, 152), (157, 156, 35, 36), (158, 157, 36, 37), (151, 118, 32), (37, 45, 53, 61, 69, 77, 85, 93, 101, 109, 117, 126, 134, 142, 150, 158), (152, 151, 32, 162), (153, 152, 162, 163), (154, 153, 163, 33), (155, 154, 33, 34), (156, 155, 34, 35), (21, 19, 167, 166), (31, 29, 160, 159), (7, 5, 174, 173), (17, 15, 169, 168), (3, 1, 175, 176), (27, 25, 164, 161), (13, 11, 171, 170), (23, 21, 166, 165), (1, 31, 159, 175), (9, 7, 173, 172), (19, 17, 168, 167), (29, 27, 161, 160), (5, 3, 176, 174), (15, 13, 170, 169), (25, 23, 165, 164)])
me_cylinder_001.polygons.foreach_set('material_index', [0, 0, 0, 0, 0, 0, 0, 0, 0, 0, 0, 0, 0, 0, 1, 0, 0, 0, 2, 2, 2, 2, 2, 2, 2, 2, 2, 2, 2, 2, 2, 2, 2, 2, 2, 2, 2, 2, 2, 2, 2, 2, 2, 2, 2, 2, 2, 2, 2, 2, 2, 2, 2, 2, 2, 2, 2, 2, 2, 2, 2, 2, 2, 2, 2, 2, 2, 2, 2, 2, 2, 2, 2, 2, 2, 2, 2, 2, 2, 2, 2, 2, 2, 2, 2, 2, 2, 2, 2, 2, 2, 2, 2, 2, 2, 2, 2, 2, 2, 2, 2, 2, 2, 2, 2, 2, 2, 2, 2, 2, 2, 2, 2, 2, 2, 2, 2, 2, 2, 2, 2, 2, 2, 2, 2, 2, 2, 2, 2, 2, 2, 2, 2, 2, 2, 2, 2, 2, 2, 2, 2, 2, 1, 2, 2, 2, 2, 2, 1, 1, 1, 1, 1, 1, 1, 1, 1, 1, 1, 1, 1, 1, 1])
_uv = me_cylinder_001.uv_layers.new(name='UVMap')
_uv.uv.foreach_set('vector', [1.0, 0.5, 1.0, 1.0, 0.9375, 1.0, 0.9375, 0.5, 0.9375, 0.5, 0.9375, 1.0, 0.875, 1.0, 0.875, 0.5, 0.875, 0.5, 0.875, 1.0, 0.8125, 1.0, 0.8125, 0.5, 0.8125, 0.5, 0.8125, 1.0, 0.75, 1.0, 0.75, 0.5, 0.75, 0.5, 0.75, 1.0, 0.6875, 1.0, 0.6875, 0.5, 0.6875, 0.5, 0.6875, 1.0, 0.625, 1.0, 0.625, 0.5, 0.625, 0.5, 0.625, 1.0, 0.5625, 1.0, 0.5625, 0.5, 0.5625, 0.5, 0.5625, 1.0, 0.5, 1.0, 0.5, 0.5, 0.5, 0.5, 0.5, 1.0, 0.4375, 1.0, 0.4375, 0.5, 0.4375, 0.5, 0.4375, 1.0, 0.375, 1.0, 0.375, 0.5, 0.375, 0.5, 0.375, 1.0, 0.3125, 1.0, 0.3125, 0.5, 0.3125, 0.5, 0.3125, 1.0, 0.25, 1.0, 0.25, 0.5, 0.25, 0.5, 0.25, 1.0, 0.1875, 1.0, 0.1875, 0.5, 0.1875, 0.5, 0.1875, 1.0, 0.125, 1.0, 0.125, 0.5, 0.6875, 1.0, 0.75, 1.0, 0.75, 1.0, 0.6875, 1.0, 0.125, 0.5, 0.125, 1.0, 0.0625, 1.0, 0.0625, 0.5, 0.0625, 0.5, 0.0625, 1.0, 0.0, 1.0, 0.0, 0.5, 0.75, 0.49, 0.8418, 0.4717, 0.9197, 0.4197, 0.9717, 0.3418, 0.99, 0.25, 0.9717, 0.1582, 0.9197, 0.08029, 0.8418, 0.02827, 0.75, 0.01, 0.6582, 0.02827, 0.5803, 0.08029, 0.5283, 0.1582, 0.51, 0.25, 0.5283, 0.3418, 0.5803, 0.4197, 0.6582, 0.4717, 0.75, 0.75, 0.75, 0.8125, 0.6875, 0.8125, 0.6875, 0.75, 0.75, 0.6875, 0.75, 0.75, 0.6875, 0.75, 0.6875, 0.6875, 0.75, 0.625, 0.75, 0.6875, 0.6875, 0.6875, 0.6875, 0.625, 0.75, 0.5625, 0.75, 0.625, 0.6875, 0.625, 0.6875, 0.5625, 0.75, 0.5, 0.75, 0.5625, 0.6875, 0.5625, 0.6875, 0.5, 0.75, 0.9375, 0.7188, 1.0, 0.6875, 0.9375, 0.75, 0.875, 0.75, 0.9375, 0.6875, 0.9375, 0.6875, 0.875, 0.75, 0.8125, 0.75, 0.875, 0.6875, 0.875, 0.6875, 0.8125, 0.6875, 0.8125, 0.6875, 0.875, 0.625, 0.875, 0.625, 0.8125, 0.6875, 0.75, 0.6875, 0.8125, 0.625, 0.8125, 0.625, 0.75, 0.6875, 0.6875, 0.6875, 0.75, 0.625, 0.75, 0.625, 0.6875, 0.6875, 0.625, 0.6875, 0.6875, 0.625, 0.6875, 0.625, 0.625, 0.6875, 0.5625, 0.6875, 0.625, 0.625, 0.625, 0.625, 0.5625, 0.6875, 0.5, 0.6875, 0.5625, 0.625, 0.5625, 0.625, 0.5, 0.6875, 0.9375, 0.6562, 1.0, 0.625, 0.9375, 0.6875, 0.875, 0.6875, 0.9375, 0.625, 0.9375, 0.625, 0.875, 0.625, 0.5625, 0.625, 0.625, 0.5625, 0.625, 0.5625, 0.5625, 0.625, 0.5, 0.625, 0.5625, 0.5625, 0.5625, 0.5625, 0.5, 0.625, 0.9375, 0.5937, 1.0, 0.5625, 0.9375, 0.625, 0.875, 0.625, 0.9375, 0.5625, 0.9375, 0.5625, 0.875, 0.625, 0.8125, 0.625, 0.875, 0.5625, 0.875, 0.5625, 0.8125, 0.625, 0.75, 0.625, 0.8125, 0.5625, 0.8125, 0.5625, 0.75, 0.625, 0.6875, 0.625, 0.75, 0.5625, 0.75, 0.5625, 0.6875, 0.625, 0.625, 0.625, 0.6875, 0.5625, 0.6875, 0.5625, 0.625, 0.5625, 0.75, 0.5625, 0.8125, 0.5, 0.8125, 0.5, 0.75, 0.5625, 0.6875, 0.5625, 0.75, 0.5, 0.75, 0.5, 0.6875, 0.5625, 0.625, 0.5625, 0.6875, 0.5, 0.6875, 0.5, 0.625, 0.5625, 0.5625, 0.5625, 0.625, 0.5, 0.625, 0.5, 0.5625, 0.5625, 0.5, 0.5625, 0.5625, 0.5, 0.5625, 0.5, 0.5, 0.5625, 0.9375, 0.5312, 1.0, 0.5, 0.9375, 0.5625, 0.875, 0.5625, 0.9375, 0.5, 0.9375, 0.5, 0.875, 0.5625, 0.8125, 0.5625, 0.875, 0.5, 0.875, 0.5, 0.8125, 0.5, 0.5, 0.5, 0.5625, 0.4375, 0.5625, 0.4375, 0.5, 0.5, 0.9375, 0.4687, 1.0, 0.4375, 0.9375, 0.5, 0.875, 0.5, 0.9375, 0.4375, 0.9375, 0.4375, 0.875, 0.5, 0.8125, 0.5, 0.875, 0.4375, 0.875, 0.4375, 0.8125, 0.5, 0.75, 0.5, 0.8125, 0.4375, 0.8125, 0.4375, 0.75, 0.5, 0.6875, 0.5, 0.75, 0.4375, 0.75, 0.4375, 0.6875, 0.5, 0.625, 0.5, 0.6875, 0.4375, 0.6875, 0.4375, 0.625, 0.5, 0.5625, 0.5, 0.625, 0.4375, 0.625, 0.4375, 0.5625, 0.4375, 0.75, 0.4375, 0.8125, 0.375, 0.8125, 0.375, 0.75, 0.4375, 0.6875, 0.4375, 0.75, 0.375, 0.75, 0.375, 0.6875, 0.4375, 0.625, 0.4375, 0.6875, 0.375, 0.6875, 0.375, 0.625, 0.4375, 0.5625, 0.4375, 0.625, 0.375, 0.625, 0.375, 0.5625, 0.4375, 0.5, 0.4375, 0.5625, 0.375, 0.5625, 0.375, 0.5, 0.4375, 0.9375, 0.4062, 1.0, 0.375, 0.9375, 0.4375, 0.875, 0.4375, 0.9375, 0.375, 0.9375, 0.375, 0.875, 0.4375, 0.8125, 0.4375, 0.875, 0.375, 0.875, 0.375, 0.8125, 0.375, 0.5, 0.375, 0.5625, 0.3125, 0.5625, 0.3125, 0.5, 0.375, 0.9375, 0.3437, 1.0, 0.3125, 0.9375, 0.375, 0.875, 0.375, 0.9375, 0.3125, 0.9375, 0.3125, 0.875, 0.375, 0.8125, 0.375, 0.875, 0.3125, 0.875, 0.3125, 0.8125, 0.375, 0.75, 0.375, 0.8125, 0.3125, 0.8125, 0.3125, 0.75, 0.375, 0.6875, 0.375, 0.75, 0.3125, 0.75, 0.3125, 0.6875, 0.375, 0.625, 0.375, 0.6875, 0.3125, 0.6875, 0.3125, 0.625, 0.375, 0.5625, 0.375, 0.625, 0.3125, 0.625, 0.3125, 0.5625, 0.3125, 0.6875, 0.3125, 0.75, 0.25, 0.75, 0.25, 0.6875, 0.3125, 0.625, 0.3125, 0.6875, 0.25, 0.6875, 0.25, 0.625, 0.3125, 0.5625, 0.3125, 0.625, 0.25, 0.625, 0.25, 0.5625, 0.3125, 0.5, 0.3125, 0.5625, 0.25, 0.5625, 0.25, 0.5, 0.3125, 0.9375, 0.2812, 1.0, 0.25, 0.9375, 0.3125, 0.875, 0.3125, 0.9375, 0.25, 0.9375, 0.25, 0.875, 0.3125, 0.8125, 0.3125, 0.875, 0.25, 0.875, 0.25, 0.8125, 0.3125, 0.75, 0.3125, 0.8125, 0.25, 0.8125, 0.25, 0.75, 0.25, 0.9375, 0.2187, 1.0, 0.1875, 0.9375, 0.25, 0.875, 0.25, 0.9375, 0.1875, 0.9375, 0.1875, 0.875, 0.25, 0.8125, 0.25, 0.875, 0.1875, 0.875, 0.1875, 0.8125, 0.25, 0.75, 0.25, 0.8125, 0.1875, 0.8125, 0.1875, 0.75, 0.25, 0.6875, 0.25, 0.75, 0.1875, 0.75, 0.1875, 0.6875, 0.25, 0.625, 0.25, 0.6875, 0.1875, 0.6875, 0.1875, 0.625, 0.25, 0.5625, 0.25, 0.625, 0.1875, 0.625, 0.1875, 0.5625, 0.25, 0.5, 0.25, 0.5625, 0.1875, 0.5625, 0.1875, 0.5, 0.1875, 0.6875, 0.1875, 0.75, 0.125, 0.75, 0.125, 0.6875, 0.1875, 0.625, 0.1875, 0.6875, 0.125, 0.6875, 0.125, 0.625, 0.1875, 0.5625, 0.1875, 0.625, 0.125, 0.625, 0.125, 0.5625, 0.1875, 0.5, 0.1875, 0.5625, 0.125, 0.5625, 0.125, 0.5, 0.1875, 0.9375, 0.1563, 1.0, 0.125, 0.9375, 0.1875, 0.875, 0.1875, 0.9375, 0.125, 0.9375, 0.125, 0.875, 0.1875, 0.8125, 0.1875, 0.875, 0.125, 0.875, 0.125, 0.8125, 0.1875, 0.75, 0.1875, 0.8125, 0.125, 0.8125, 0.125, 0.75, 0.125, 0.875, 0.125, 0.9375, 0.0625, 0.9375, 0.0625, 0.875, 0.125, 0.8125, 0.125, 0.875, 0.0625, 0.875, 0.0625, 0.8125, 0.125, 0.75, 0.125, 0.8125, 0.0625, 0.8125, 0.0625, 0.75, 0.125, 0.6875, 0.125, 0.75, 0.0625, 0.75, 0.0625, 0.6875, 0.125, 0.625, 0.125, 0.6875, 0.0625, 0.6875, 0.0625, 0.625, 0.125, 0.5625, 0.125, 0.625, 0.0625, 0.625, 0.0625, 0.5625, 0.125, 0.5, 0.125, 0.5625, 0.0625, 0.5625, 0.0625, 0.5, 0.125, 0.9375, 0.09375, 1.0, 0.0625, 0.9375, 0.0625, 0.625, 0.0625, 0.6875, 0.0, 0.6875, 0.0, 0.625, 0.0625, 0.5625, 0.0625, 0.625, 0.0, 0.625, 2.98e-08, 0.5625, 0.0625, 0.5, 0.0625, 0.5625, 2.98e-08, 0.5625, 0.0, 0.5, 0.0625, 0.9375, 0.03125, 1.0, 2.384e-07, 0.9375, 0.0625, 0.875, 0.0625, 0.9375, 2.384e-07, 0.9375, 8.941e-08, 0.875, 0.0625, 0.8125, 0.0625, 0.875, 8.941e-08, 0.875, 2.98e-08, 0.8125, 0.0625, 0.75, 0.0625, 0.8125, 2.98e-08, 0.8125, 2.98e-08, 0.75, 0.0625, 0.6875, 0.0625, 0.75, 2.98e-08, 0.75, 0.0, 0.6875, 1.0, 0.8125, 1.0, 0.875, 0.9375, 0.875, 0.9375, 0.8125, 1.0, 0.75, 1.0, 0.8125, 0.9375, 0.8125, 0.9375, 0.75, 1.0, 0.6875, 1.0, 0.75, 0.9375, 0.75, 0.9375, 0.6875, 1.0, 0.625, 1.0, 0.6875, 0.9375, 0.6875, 0.9375, 0.625, 1.0, 0.5625, 1.0, 0.625, 0.9375, 0.625, 0.9375, 0.5625, 1.0, 0.5, 1.0, 0.5625, 0.9375, 0.5625, 0.9375, 0.5, 1.0, 0.9375, 0.9688, 1.0, 0.9375, 0.9375, 1.0, 0.875, 1.0, 0.9375, 0.9375, 0.9375, 0.9375, 0.875, 0.9375, 0.5625, 0.9375, 0.625, 0.875, 0.625, 0.875, 0.5625, 0.9375, 0.5, 0.9375, 0.5625, 0.875, 0.5625, 0.875, 0.5, 0.9375, 0.9375, 0.9063, 1.0, 0.875, 0.9375, 0.9375, 0.875, 0.9375, 0.9375, 0.875, 0.9375, 0.875, 0.875, 0.9375, 0.8125, 0.9375, 0.875, 0.875, 0.875, 0.875, 0.8125, 0.9375, 0.75, 0.9375, 0.8125, 0.875, 0.8125, 0.875, 0.75, 0.9375, 0.6875, 0.9375, 0.75, 0.875, 0.75, 0.875, 0.6875, 0.9375, 0.625, 0.9375, 0.6875, 0.875, 0.6875, 0.875, 0.625, 0.875, 0.8125, 0.875, 0.875, 0.8125, 0.875, 0.8125, 0.8125, 0.875, 0.75, 0.875, 0.8125, 0.8125, 0.8125, 0.8125, 0.75, 0.875, 0.6875, 0.875, 0.75, 0.8125, 0.75, 0.8125, 0.6875, 0.875, 0.625, 0.875, 0.6875, 0.8125, 0.6875, 0.8125, 0.625, 0.875, 0.5625, 0.875, 0.625, 0.8125, 0.625, 0.8125, 0.5625, 0.875, 0.5, 0.875, 0.5625, 0.8125, 0.5625, 0.8125, 0.5, 0.875, 0.9375, 0.8438, 1.0, 0.8125, 0.9375, 1.0, 1.0, 0.0625, 1.0, 0.125, 1.0, 0.1875, 1.0, 0.25, 1.0, 0.3125, 1.0, 0.375, 1.0, 0.4375, 1.0, 0.5, 1.0, 0.5625, 1.0, 0.625, 1.0, 0.6875, 1.0, 0.75, 1.0, 0.8125, 1.0, 0.875, 1.0, 0.9375, 1.0, 0.875, 0.875, 0.875, 0.9375, 0.8125, 0.9375, 0.8125, 0.875, 0.8125, 0.5625, 0.8125, 0.625, 0.75, 0.625, 0.75, 0.5625, 0.8125, 0.5, 0.8125, 0.5625, 0.75, 0.5625, 0.75, 0.5, 0.8125, 0.9375, 0.7813, 1.0, 0.75, 0.9375, 0.75, 0.5, 0.6875, 0.5, 0.625, 0.5, 0.5625, 0.5, 0.5, 0.5, 0.4375, 0.5, 0.375, 0.5, 0.3125, 0.5, 0.25, 0.5, 0.1875, 0.5, 0.125, 0.5, 0.0625, 0.5, 1.0, 0.5, 0.9375, 0.5, 0.875, 0.5, 0.8125, 0.5, 0.8125, 0.875, 0.8125, 0.9375, 0.75, 0.9375, 0.75, 0.875, 0.8125, 0.8125, 0.8125, 0.875, 0.75, 0.875, 0.75, 0.8125, 0.8125, 0.75, 0.8125, 0.8125, 0.75, 0.8125, 0.75, 0.75, 0.8125, 0.6875, 0.8125, 0.75, 0.75, 0.75, 0.75, 0.6875, 0.8125, 0.625, 0.8125, 0.6875, 0.75, 0.6875, 0.75, 0.625, 0.375, 1.0, 0.4375, 1.0, 0.4375, 1.0, 0.375, 1.0, 0.0625, 1.0, 0.125, 1.0, 0.125, 1.0, 0.0625, 1.0, 0.8125, 1.0, 0.875, 1.0, 0.875, 1.0, 0.8125, 1.0, 0.5, 1.0, 0.5625, 1.0, 0.5625, 1.0, 0.5, 1.0, 0.9375, 1.0, 1.0, 1.0, 1.0, 1.0, 0.9375, 1.0, 0.1875, 1.0, 0.25, 1.0, 0.25, 1.0, 0.1875, 1.0, 0.625, 1.0, 0.6875, 1.0, 0.6875, 1.0, 0.625, 1.0, 0.3125, 1.0, 0.375, 1.0, 0.375, 1.0, 0.3125, 1.0, 0.0, 1.0, 0.0625, 1.0, 0.0625, 1.0, 0.0, 1.0, 0.75, 1.0, 0.8125, 1.0, 0.8125, 1.0, 0.75, 1.0, 0.4375, 1.0, 0.5, 1.0, 0.5, 1.0, 0.4375, 1.0, 0.125, 1.0, 0.1875, 1.0, 0.1875, 1.0, 0.125, 1.0, 0.875, 1.0, 0.9375, 1.0, 0.9375, 1.0, 0.875, 1.0, 0.5625, 1.0, 0.625, 1.0, 0.625, 1.0, 0.5625, 1.0, 0.25, 1.0, 0.3125, 1.0, 0.3125, 1.0, 0.25, 1.0])
me_cylinder_001.materials.append(mat_barn_base)
me_cylinder_001.materials.append(mat_pillar_colour)
me_cylinder_001.materials.append(mat_grey_mat)
me_cylinder_001.use_remesh_fix_poles = True
me_cylinder_001.use_remesh_preserve_attributes = False
me_cylinder_001.use_mirror_vertex_groups = False
me_cylinder_001.update()
me_cube_001 = bpy.data.meshes.new('Cube.001')
me_cube_001.from_pydata([(-1.0, -1.0, -1.0), (-1.0, -1.0, 1.0), (-1.0, 1.0, -1.0), (-1.0, 1.0, 1.0), (1.0, -1.0, -1.0), (1.0, -1.0, 1.0), (1.0, 1.0, -1.0), (1.0, 1.0, 1.0)], [], [(0, 1, 3, 2), (2, 3, 7, 6), (6, 7, 5, 4), (4, 5, 1, 0), (2, 6, 4, 0), (7, 3, 1, 5)])
_uv = me_cube_001.uv_layers.new(name='UVMap')
_uv.uv.foreach_set('vector', [0.375, 0.0, 0.625, 0.0, 0.625, 0.25, 0.375, 0.25, 0.375, 0.25, 0.625, 0.25, 0.625, 0.5, 0.375, 0.5, 0.375, 0.5, 0.625, 0.5, 0.625, 0.75, 0.375, 0.75, 0.375, 0.75, 0.625, 0.75, 0.625, 1.0, 0.375, 1.0, 0.125, 0.5, 0.375, 0.5, 0.375, 0.75, 0.125, 0.75, 0.625, 0.5, 0.875, 0.5, 0.875, 0.75, 0.625, 0.75])
me_cube_001.materials.append(mat_sky)
me_cube_001.use_remesh_fix_poles = True
me_cube_001.use_remesh_preserve_attributes = False
me_cube_001.use_mirror_vertex_groups = False
me_cube_001.update()

# ---- objects
ob_barnhouse_main = bpy.data.objects.new('Barnhouse Main', me_cube)
ob_ground = bpy.data.objects.new('Ground', me_plane)
ob_barn = bpy.data.objects.new('Barn', me_cylinder)
ob_grain_silo = bpy.data.objects.new('Grain Silo', me_cylinder_001)
ob_skybox = bpy.data.objects.new('Skybox', me_cube_001)
ob_light_main = bpy.data.objects.new('Light Main', light_light)
ob_camera = bpy.data.objects.new('Camera', cam_camera)
ob_light_back = bpy.data.objects.new('Light Back', light_light_001)
ob_light_side = bpy.data.objects.new('Light Side', light_light_002)

# ---- transforms, parenting, visibility, modifiers, constraints
ob_barnhouse_main.location = (-5.208, -7.952, 2.972)
ob_barnhouse_main.lock_rotations_4d = False
ob_barnhouse_main.empty_display_type = 'ARROWS'
ob_barnhouse_main.lineart.crease_threshold = 0.0
ob_ground.location = (-11.33, -4.532, 0.0)
ob_ground.scale = (48.33, 48.33, 48.33)
ob_ground.lineart.crease_threshold = 0.0
ob_barn.location = (-14.38, 2.077, 2.922)
ob_barn.rotation_euler = (0.0, 1.571, 0.0)
ob_barn.lineart.crease_threshold = 0.0
ob_grain_silo.location = (-21.0, -1.684, 5.171)
ob_grain_silo.lineart.crease_threshold = 0.0
ob_skybox.location = (0.0, 0.0, 0.0)
ob_skybox.scale = (125.2, 125.2, 125.2)
ob_skybox.lineart.crease_threshold = 0.0
ob_light_main.parent = ob_camera
ob_light_main.matrix_parent_inverse = Matrix(((-0.1365, 0.9906, 2.211e-05, 3.106), (-0.2894, -0.0399, 0.9564, -5.662), (0.9474, 0.1305, 0.2922, -30.79), (-0.0, 0.0, -0.0, 1.0)))
ob_light_main.location = (2.744, -16.24, 18.16)
ob_light_main.rotation_euler = (0.6503, 0.05522, 1.866)
ob_light_main.lock_rotations_4d = False
ob_light_main.empty_display_type = 'ARROWS'
ob_light_main.color = (0.0, 0.0, 0.0, 0.0)
ob_light_main.lineart.crease_threshold = 0.0
ob_camera.location = (26.66, 7.32, 6.137)
ob_camera.rotation_euler = (1.463, -9.322e-05, 1.86)
ob_camera.lock_rotations_4d = False
ob_camera.empty_display_type = 'ARROWS'
ob_camera.color = (0.0, 0.0, 0.0, 0.0)
ob_camera.display_type = 'WIRE'
ob_camera.lineart.crease_threshold = 0.0
ob_light_back.parent = ob_camera
ob_light_back.matrix_parent_inverse = Matrix(((-0.1365, 0.9906, 2.211e-05, 3.106), (-0.2894, -0.0399, 0.9564, -5.662), (0.9474, 0.1305, 0.2922, -30.79), (-0.0, 0.0, -0.0, 1.0)))
ob_light_back.location = (-24.83, -14.83, 11.5)
ob_light_back.rotation_euler = (0.6503, 0.05522, 1.866)
ob_light_back.lock_rotations_4d = False
ob_light_back.empty_display_type = 'ARROWS'
ob_light_back.color = (0.0, 0.0, 0.0, 0.0)
ob_light_back.lineart.crease_threshold = 0.0
ob_light_side.parent = ob_camera
ob_light_side.matrix_parent_inverse = Matrix(((-0.1365, 0.9906, 2.211e-05, 3.106), (-0.2894, -0.0399, 0.9564, -5.662), (0.9474, 0.1305, 0.2922, -30.79), (-0.0, 0.0, -0.0, 1.0)))
ob_light_side.location = (-14.74, 19.31, 11.5)
ob_light_side.rotation_euler = (0.6503, 0.05522, 1.866)
ob_light_side.lock_rotations_4d = False
ob_light_side.empty_display_type = 'ARROWS'
ob_light_side.color = (0.0, 0.0, 0.0, 0.0)
ob_light_side.lineart.crease_threshold = 0.0

# ---- collection membership
col_collection.objects.link(ob_barnhouse_main)
col_collection.objects.link(ob_ground)
col_collection.objects.link(ob_barn)
col_collection.objects.link(ob_grain_silo)
col_collection.objects.link(ob_skybox)
col_rigging.objects.link(ob_light_main)
col_rigging.objects.link(ob_camera)
col_rigging.objects.link(ob_light_back)
col_rigging.objects.link(ob_light_side)

# ---- scene / render settings (as saved in the file)
scene.camera = ob_camera
scene.frame_start = 1; scene.frame_end = 250; scene.frame_set(1)
scene.render.engine = 'BLENDER_EEVEE_NEXT'
scene.cycles.samples = 128
scene.cycles.sampling_pattern = 'TABULATED_SOBOL'
scene.cycles.use_light_tree = False
scene.view_settings.view_transform = 'Filmic'
bpy.context.view_layer.update()
